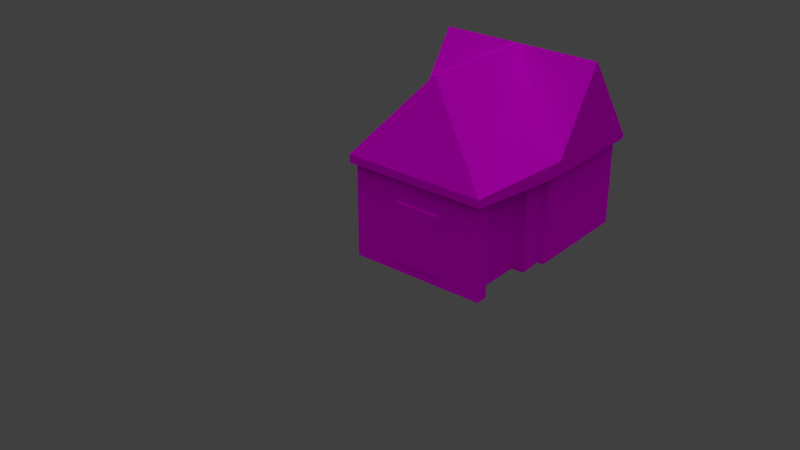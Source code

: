 # Source: house.blend  (saved by Blender 2.79.0; exported with 4.5.12 LTS)
import bpy
from mathutils import Matrix  # noqa: F401  (used for matrix-valued properties, if any)

bpy.ops.wm.read_factory_settings(use_empty=True)
scene = bpy.context.scene
scene.name = 'Scene'

# ---- collections
col_collection_1 = bpy.data.collections.new('Collection 1'); scene.collection.children.link(col_collection_1)
col_collection_2 = bpy.data.collections.new('Collection 2'); scene.collection.children.link(col_collection_2)
col_collection_2.hide_render = True
col_collection_2.hide_viewport = True
col_collection_20 = bpy.data.collections.new('Collection 20'); scene.collection.children.link(col_collection_20)
col_collection_20.hide_render = True
col_collection_20.hide_viewport = True

# ---- images (referenced by path relative to the original .blend; pixels are not part of the script)
import os
ASSET_DIR = os.environ.get("B2B_ASSET_DIR", "")  # directory of the original .blend (textures are referenced by path, not embedded)
HERE = os.path.dirname(os.path.abspath(__file__))  # packed textures are extracted next to this script under _unpacked/

def load_image(name, relpath, width, height, colorspace="sRGB"):
    """Load a texture the original file referenced (path relative to the .blend, or extracted next to this script)."""
    p = next((c for c in (os.path.join(HERE, relpath), os.path.join(ASSET_DIR, relpath)) if relpath and os.path.exists(c)), "")
    if p:
        img = bpy.data.images.load(p, check_existing=True)
        img.name = name
    else:  # same state as the original file: an image datablock whose file is absent (Cycles renders it pink)
        img = bpy.data.images.new(name, width, height)
        img.source = "FILE"
        img.filepath = "//" + (relpath or name)
    img.colorspace_settings.name = colorspace
    return img
img_house_uv_layout_colored_1__png = load_image('house_UV_Layout_colored(1).png', 'house_UV_Layout_colored(1).png', 1024, 1024, 'sRGB')

# ---- materials (node trees are filled in below, after node groups)
mat_material = bpy.data.materials.new('Material')
mat_material.alpha_threshold = 0.0
mat_material.roughness = 0.5

# ---- material node trees
mat_material.use_nodes = True; mat_material.node_tree.nodes.clear()
_N = mat_material.node_tree.nodes; _L = mat_material.node_tree.links
n0 = _N.new('ShaderNodeOutputMaterial'); n0.name = 'Material Output'; n0.location = (300, 300)
n1 = _N.new('ShaderNodeBsdfDiffuse'); n1.name = 'Diffuse BSDF'; n1.location = (10, 300)
n2 = _N.new('ShaderNodeTexImage'); n2.name = 'Image Texture'; n2.location = (-329, 281)
n2.width = 140
n2.image = img_house_uv_layout_colored_1__png
_L.new(n1.outputs[0], n0.inputs[0])
_L.new(n2.outputs[0], n1.inputs[0])
n0.is_active_output = True

# ---- world
world_world = bpy.data.worlds.new('World'); scene.world = world_world
world_world.color = (0.05088, 0.05088, 0.05088)
world_world.use_sun_shadow = False
world_world.sun_shadow_jitter_overblur = 0.0
world_world.cycles.sampling_method = 'MANUAL'

# ---- lights
light_sun = bpy.data.lights.new('Sun', 'SUN')
light_sun.transmission_factor = 0.0
light_sun.angle = 2.173
light_sun.energy = 1.0
light_sun.shadow_buffer_clip_start = 0.5
light_sun.shadow_soft_size = 1.9
light_sun.shadow_cascade_max_distance = 1000.0

# ---- meshes
me_plane_005 = bpy.data.meshes.new('Plane.005')
me_plane_005.from_pydata([(-1.0, -1.0, 0.0), (1.0, -1.0, 0.0), (-1.0, 0.5026, 0.0), (1.0, 0.5026, 0.0), (-1.0, -1.0, 1.287), (1.0, -1.0, 1.287), (-1.0, 0.5026, 1.287), (1.0, 0.5026, 1.287), (-0.9135, 0.4162, 0.08646), (-0.9135, -1.0, 0.08646), (0.9135, -1.0, 0.08646), (0.9135, 0.4162, 0.08646), (-0.9135, 0.4162, 1.287), (-0.9135, -1.0, 1.287), (0.9135, -1.0, 1.287), (0.9135, 0.4162, 1.287), (0.7618, -1.323, -0.00405), (0.7618, -1.323, 1.28), (0.7618, -1.161, -0.00405), (0.7618, -1.161, 1.28), (0.9236, -1.323, -0.00405), (0.9236, -1.323, 1.28), (0.9236, -1.161, -0.00405), (0.9236, -1.161, 1.28), (-0.9126, -1.323, -0.00374), (-0.9126, -1.323, 1.28), (-0.9126, -1.161, -0.00374), (-0.9126, -1.161, 1.28), (-0.7509, -1.323, -0.00374), (-0.7509, -1.323, 1.28), (-0.7509, -1.161, -0.00374), (-0.7509, -1.161, 1.28), (-0.8992, -2.257, 0.001117), (-0.8992, -2.257, 1.285), (-0.8992, -2.095, 0.001117), (-0.8992, -2.095, 1.285), (-0.7374, -2.257, 0.001117), (-0.7374, -2.257, 1.285), (-0.7374, -2.095, 0.001117), (-0.7374, -2.095, 1.285), (0.7667, -2.255, 0.00284), (0.7667, -2.255, 1.287), (0.7667, -2.094, 0.00284), (0.7667, -2.094, 1.287), (0.9284, -2.255, 0.00284), (0.9284, -2.255, 1.287), (0.9284, -2.094, 0.00284), (0.9284, -2.094, 1.287), (-0.9135, -1.0, 0.0), (0.9135, -1.0, 0.0), (0.02441, 0.5026, 1.287), (1.102, -0.2487, 2.425), (-1.09, -0.2487, 2.425), (1.102, 0.5778, 1.225), (-1.09, 0.5778, 1.225), (1.102, -0.9895, 1.286), (-1.09, -0.9895, 1.286), (1.102, -0.9263, 1.383), (-0.05555, -0.2487, 2.425), (-0.02619, -0.2487, 2.425), (-1.09, -0.9123, 1.405), (0.9605, -2.345, 1.361), (-0.1001, -1.825, 2.407), (-0.07563, -1.825, 2.409), (-0.9357, -2.349, 1.385), (1.102, 0.5357, 1.286), (-1.09, 0.5357, 1.286), (0.9679, -2.344, 1.253), (-0.9283, -2.349, 1.276), (1.104, 0.53, 1.225), (-1.089, 0.53, 1.225), (1.104, 0.4878, 1.286), (-1.089, 0.4878, 1.286), (-1.09, -0.9895, 1.199), (1.102, -0.9895, 1.199), (1.102, 0.5357, 1.199), (-1.09, 0.5357, 1.199), (-0.9929, 0.4907, 0.1143), (-0.9929, -1.001, 0.1143), (0.993, -1.001, 0.1143), (0.993, 0.4907, 0.1143), (0.9071, -1.001, 0.1143), (0.7565, -1.161, 0.1103), (0.7565, -1.322, 0.1103), (0.9171, -1.161, 0.1103), (-0.7455, -1.161, 0.1106), (-0.9061, -1.161, 0.1106), (-0.7455, -1.322, 0.1106), (-0.7321, -2.088, 0.1154), (0.7613, -2.087, 0.1171), (-0.907, -1.001, 0.1143), (0.7613, -2.098, 0.1171), (-0.7321, -2.098, 0.1154), (-0.3079, -2.256, 0.1247), (-0.3079, -2.098, 0.1247), (0.3468, -2.256, 0.1247), (0.3468, -2.098, 0.1247), (-0.3079, -2.256, 0.9293), (-0.3079, -2.096, 0.9293), (0.3468, -2.256, 0.9293), (0.3468, -2.095, 0.9293), (-0.3079, -2.273, 0.1247), (-0.3079, -2.273, 0.9293), (-0.3079, -2.201, 0.1247), (-0.3079, -2.201, 0.9293), (0.3468, -2.273, 0.1247), (0.3468, -2.273, 0.9293), (0.3468, -2.201, 0.1247), (0.3468, -2.201, 0.9293)], [], [(3, 2, 6, 50, 7), (1, 3, 7, 5), (2, 0, 4, 6), (11, 15, 12, 8), (10, 14, 15, 11), (8, 12, 13, 9), (4, 13, 12, 6), (5, 14, 10, 1), (7, 15, 14, 5), (1, 10, 49), (0, 9, 13, 4), (6, 12, 15, 7, 50), (16, 18, 19, 17), (18, 22, 23, 19), (22, 23, 21, 20), (20, 21, 17, 16), (18, 22, 20, 16), (23, 19, 17, 21), (24, 25, 27, 26), (26, 30, 31, 27), (30, 28, 29, 31), (28, 29, 25, 24), (26, 30, 28, 24), (31, 27, 25, 29), (32, 33, 35, 34), (34, 35, 39, 38), (38, 39, 37, 36), (36, 37, 33, 32), (34, 38, 36, 32), (39, 35, 33, 37), (40, 41, 43, 42), (42, 43, 47, 46), (46, 47, 45, 44), (44, 45, 41, 40), (42, 46, 44, 40), (47, 43, 41, 45), (29, 28, 38, 39), (43, 42, 16, 17), (14, 23, 22, 49), (9, 0, 48), (13, 48, 26, 27), (59, 63, 61, 57), (58, 60, 64, 62), (63, 62, 64, 61), (52, 58, 59, 51, 65, 53, 54, 66), (51, 59, 57), (60, 58, 52), (58, 62, 63, 59), (52, 66, 56), (51, 57, 55, 65), (73, 68, 67, 74), (65, 75, 76, 66), (54, 70, 72, 66), (66, 72, 71, 65), (53, 69, 70, 54), (65, 71, 69, 53), (76, 75, 74, 73), (66, 76, 73, 56), (56, 73, 74, 55), (55, 74, 75, 65), (77, 80, 79, 81, 84, 82, 83, 89, 91, 92, 88, 87, 85, 86, 90, 78), (16, 42, 89, 83), (40, 36, 38, 42), (41, 37, 36, 93, 97, 99), (2, 3, 1, 49, 22, 18, 16, 42, 38, 28, 30, 26, 48, 0), (98, 97, 93, 94), (96, 94, 93, 95), (38, 28, 87, 88), (39, 43, 100, 98, 94, 92), (39, 43, 41, 37), (99, 95, 93, 36, 40, 41), (92, 94, 96, 100, 43, 91, 42, 38), (61, 64, 68, 67), (57, 61, 67, 74, 55), (64, 60, 56, 73, 68), (95, 99, 100, 96), (97, 98, 100, 99), (101, 102, 104, 103), (103, 104, 108, 107), (107, 108, 106, 105), (105, 106, 102, 101), (103, 107, 105, 101), (108, 104, 102, 106)])
_uv = me_plane_005.uv_layers.new(name='UVMap')
_uv.uv.foreach_set('vector', [0.863, 0.5304, 0.863, 0.3423, 0.9841, 0.3423, 0.9841, 0.4386, 0.9841, 0.5304, 0.5687, 0.1532, 0.5687, 0.006922, 0.6898, 0.006917, 0.6898, 0.1532, 0.574, 0.8873, 0.574, 0.741, 0.6951, 0.741, 0.6951, 0.8873, 0.7107, 0.3565, 0.8236, 0.3565, 0.8236, 0.5284, 0.7107, 0.5284, 0.6859, 0.3404, 0.573, 0.3405, 0.573, 0.1813, 0.6859, 0.1813, 0.6883, 0.7175, 0.5753, 0.7175, 0.5753, 0.5583, 0.6883, 0.5583, 0.5679, 0.7313, 0.5679, 0.7231, 0.7011, 0.7231, 0.7092, 0.7313, 0.7509, 0.7078, 0.7427, 0.7078, 0.7427, 0.5948, 0.7509, 0.5867, 0.691, 0.1661, 0.6829, 0.1743, 0.5496, 0.1743, 0.5496, 0.1661, 0.7509, 0.5867, 0.7427, 0.5948, 0.7427, 0.5867, 0.7711, 0.7045, 0.763, 0.6964, 0.763, 0.5834, 0.7711, 0.5834, 0.847, 0.5347, 0.8389, 0.5265, 0.8389, 0.3546, 0.847, 0.3465, 0.847, 0.4383, 0.9176, 0.7889, 0.9176, 0.8041, 0.7968, 0.8041, 0.7968, 0.7889, 0.7972, 0.8048, 0.7972, 0.7895, 0.918, 0.7895, 0.918, 0.8048, 0.9177, 0.8052, 0.7969, 0.8052, 0.7969, 0.7899, 0.9177, 0.7899, 0.7974, 0.7905, 0.9181, 0.7905, 0.9181, 0.8058, 0.7974, 0.8058, 0.7749, 0.7835, 0.7749, 0.7987, 0.7597, 0.7987, 0.7597, 0.7835, 0.7598, 0.7987, 0.7598, 0.7835, 0.7751, 0.7835, 0.7751, 0.7987, 0.7968, 0.7899, 0.9176, 0.7899, 0.9176, 0.8051, 0.7968, 0.8051, 0.7972, 0.805, 0.7972, 0.7898, 0.918, 0.7898, 0.918, 0.805, 0.918, 0.7901, 0.918, 0.8053, 0.7973, 0.8053, 0.7973, 0.7901, 0.797, 0.7892, 0.9178, 0.7892, 0.9178, 0.8044, 0.797, 0.8044, 0.775, 0.7836, 0.775, 0.7988, 0.7597, 0.7988, 0.7597, 0.7836, 0.7598, 0.7988, 0.7598, 0.7836, 0.7751, 0.7836, 0.7751, 0.7988, 0.9181, 0.8053, 0.7973, 0.8053, 0.7973, 0.7901, 0.9181, 0.7901, 0.9181, 0.8045, 0.7974, 0.8045, 0.7974, 0.7893, 0.9181, 0.7893, 0.9176, 0.8051, 0.7968, 0.8051, 0.7968, 0.7899, 0.9176, 0.7899, 0.7968, 0.7897, 0.9176, 0.7896, 0.9176, 0.8048, 0.7968, 0.8049, 0.7751, 0.7836, 0.7751, 0.7988, 0.7599, 0.7988, 0.7599, 0.7836, 0.7599, 0.7985, 0.7599, 0.7833, 0.7751, 0.7833, 0.7751, 0.7985, 0.9181, 0.805, 0.7973, 0.805, 0.7973, 0.7898, 0.9181, 0.7898, 0.9182, 0.805, 0.7974, 0.805, 0.7974, 0.7898, 0.9182, 0.7898, 0.7963, 0.7896, 0.917, 0.7896, 0.917, 0.8048, 0.7963, 0.8048, 0.7968, 0.7893, 0.9176, 0.7892, 0.9176, 0.8044, 0.7968, 0.8045, 0.7752, 0.7835, 0.7752, 0.7988, 0.76, 0.7988, 0.76, 0.7835, 0.7599, 0.7988, 0.7599, 0.7836, 0.7751, 0.7836, 0.7751, 0.7988, 0.4507, 0.6586, 0.4507, 0.5378, 0.5234, 0.5382, 0.5234, 0.659, 0.4526, 0.3543, 0.4526, 0.2335, 0.5251, 0.2329, 0.5251, 0.3537, 0.8254, 0.701, 0.8103, 0.7003, 0.8103, 0.5795, 0.8254, 0.5799, 0.763, 0.6964, 0.7711, 0.7045, 0.763, 0.7045, 0.7974, 0.5811, 0.7974, 0.7022, 0.7822, 0.7026, 0.7822, 0.5818, 0.2739, 0.7463, 0.151, 0.7547, 0.1191, 0.839, 0.2304, 0.839, 0.2852, 0.9876, 0.2346, 0.9091, 0.1222, 0.9074, 0.1622, 0.9863, 0.1124, 0.88, 0.1122, 0.8781, 0.03078, 0.8138, 0.03078, 0.9619, 0.5108, 0.7914, 0.5108, 0.8722, 0.5108, 0.8745, 0.5108, 0.9626, 0.4217, 0.9627, 0.4169, 0.9627, 0.4169, 0.7914, 0.4217, 0.7914, 0.4054, 0.7773, 0.4062, 0.8654, 0.323, 0.7781, 0.324, 0.9735, 0.4044, 0.8924, 0.4047, 0.9732, 0.2737, 0.744, 0.1508, 0.7528, 0.151, 0.7547, 0.2739, 0.7463, 0.2864, 0.9888, 0.3477, 0.8999, 0.2286, 0.8999, 0.2867, 0.7637, 0.2338, 0.845, 0.2289, 0.8526, 0.348, 0.8526, 0.2298, 0.7139, 0.1236, 0.7012, 0.124, 0.5531, 0.2298, 0.5426, 0.524, 0.7906, 0.5308, 0.7906, 0.5308, 0.9618, 0.524, 0.9618, 0.5588, 0.9746, 0.5619, 0.9767, 0.5619, 0.9825, 0.5588, 0.9804, 0.5469, 0.9615, 0.5432, 0.9614, 0.5432, 0.7902, 0.5469, 0.7903, 0.547, 0.9613, 0.5433, 0.9614, 0.5433, 0.7902, 0.547, 0.7901, 0.5587, 0.7724, 0.5556, 0.7703, 0.5556, 0.7761, 0.5587, 0.7782, 0.4059, 0.5532, 0.4059, 0.7244, 0.2868, 0.7244, 0.2868, 0.5532, 0.3477, 0.8999, 0.3477, 0.8931, 0.2286, 0.8931, 0.2286, 0.8999, 0.5547, 0.7891, 0.5615, 0.7891, 0.5615, 0.9603, 0.5547, 0.9603, 0.2289, 0.8526, 0.2289, 0.8594, 0.348, 0.8594, 0.348, 0.8526, 0.6866, 0.3524, 0.6866, 0.5393, 0.5463, 0.5393, 0.5463, 0.5312, 0.5312, 0.5321, 0.5312, 0.517, 0.5161, 0.517, 0.4441, 0.5175, 0.4431, 0.5175, 0.443, 0.377, 0.444, 0.377, 0.5161, 0.3757, 0.5312, 0.3757, 0.5312, 0.3606, 0.5463, 0.3605, 0.5463, 0.3524, 0.8441, 0.6227, 0.8441, 0.6953, 0.8334, 0.6948, 0.8334, 0.6227, 0.93, 0.2816, 0.7885, 0.2818, 0.7885, 0.2665, 0.93, 0.2664, 0.2956, 0.3759, 0.2956, 0.5174, 0.1748, 0.5176, 0.1864, 0.4771, 0.2621, 0.4771, 0.2621, 0.4155, 0.7637, 0.02215, 0.9519, 0.02215, 0.9519, 0.1635, 0.9438, 0.1635, 0.9447, 0.1787, 0.9295, 0.1787, 0.9295, 0.1939, 0.93, 0.2664, 0.7885, 0.2665, 0.7872, 0.1939, 0.7872, 0.1786, 0.772, 0.1786, 0.7719, 0.1635, 0.7637, 0.1635, 0.9188, 0.8416, 0.9188, 0.8567, 0.8431, 0.8567, 0.8431, 0.8418, 0.905, 0.8564, 0.8434, 0.8564, 0.8434, 0.8415, 0.905, 0.8416, 0.8496, 0.696, 0.8496, 0.6233, 0.8603, 0.6233, 0.8603, 0.6954, 0.4307, 0.3743, 0.4307, 0.5158, 0.3971, 0.4762, 0.3972, 0.4146, 0.3215, 0.4146, 0.3206, 0.3746, 0.3104, 0.3731, 0.3104, 0.5146, 0.2951, 0.5146, 0.2951, 0.3731, 0.2621, 0.4155, 0.1864, 0.4155, 0.1864, 0.4771, 0.1748, 0.5176, 0.1749, 0.376, 0.2956, 0.3759, 0.3206, 0.3746, 0.3215, 0.4146, 0.3214, 0.4761, 0.3971, 0.4762, 0.4307, 0.5158, 0.3206, 0.5151, 0.3099, 0.5156, 0.3099, 0.3741, 0.03078, 0.9619, 0.03078, 0.8138, 0.02232, 0.8145, 0.02232, 0.9626, 0.2338, 0.845, 0.1231, 0.8468, 0.1231, 0.8553, 0.2289, 0.8594, 0.2289, 0.8526, 0.1222, 0.9074, 0.2346, 0.9091, 0.2286, 0.8999, 0.2286, 0.8931, 0.1222, 0.8989, 0.9193, 0.8544, 0.8436, 0.8544, 0.8436, 0.8393, 0.9193, 0.8396, 0.916, 0.8392, 0.916, 0.8572, 0.8428, 0.8572, 0.8428, 0.8392, 0.2011, 0.2228, 0.2011, 0.06502, 0.2153, 0.06502, 0.2153, 0.2228, 0.2285, 0.2221, 0.2285, 0.06437, 0.3574, 0.06437, 0.3574, 0.2221, 0.03736, 0.2252, 0.03736, 0.06743, 0.05156, 0.06743, 0.05156, 0.2252, 0.06091, 0.2255, 0.06091, 0.06771, 0.1898, 0.06771, 0.1898, 0.2255, 0.06175, 0.0447, 0.1901, 0.0447, 0.1901, 0.05891, 0.06175, 0.05891, 0.1905, 0.247, 0.06212, 0.247, 0.06212, 0.2328, 0.1905, 0.2328])
me_plane_005.materials.append(mat_material)
me_plane_005.use_remesh_preserve_volume = False
me_plane_005.use_remesh_preserve_attributes = False
me_plane_005.use_mirror_vertex_groups = False
me_plane_005.update()
me_cube_002 = bpy.data.meshes.new('Cube.002')
me_cube_002.from_pydata([(-1.0, -1.0, -1.0), (-1.0, -1.0, 1.0), (-1.0, 1.0, -1.0), (-1.0, 1.0, 1.0), (1.0, -1.0, -1.0), (1.0, -1.0, 1.0), (1.0, 1.0, -1.0), (1.0, 1.0, 1.0)], [], [(0, 1, 3, 2), (2, 3, 7, 6), (6, 7, 5, 4), (4, 5, 1, 0), (2, 6, 4, 0), (7, 3, 1, 5)])
me_cube_002.use_remesh_preserve_volume = False
me_cube_002.use_remesh_preserve_attributes = False
me_cube_002.use_mirror_vertex_groups = False
me_cube_002.update()
me_plane_000 = bpy.data.meshes.new('Plane.000')
me_plane_000.from_pydata([(-1.0, -1.0, 0.0), (1.0, -1.0, 0.0), (-1.0, 0.5026, 0.0), (1.0, 0.5026, 0.0), (-1.0, -1.0, 1.287), (1.0, -1.0, 1.287), (-1.0, 0.5026, 1.287), (1.0, 0.5026, 1.287), (-0.9135, 0.4162, 0.08646), (-0.9135, -1.0, 0.08646), (0.9135, -1.0, 0.08646), (0.9135, 0.4162, 0.08646), (-0.9135, 0.4162, 1.287), (-0.9135, -1.0, 1.287), (0.9135, -1.0, 1.287), (0.9135, 0.4162, 1.287), (0.7618, -1.323, -0.00405), (0.7618, -1.323, 1.28), (0.7618, -1.161, -0.00405), (0.7618, -1.161, 1.28), (0.9236, -1.323, -0.00405), (0.9236, -1.323, 1.28), (0.9236, -1.161, -0.00405), (0.9236, -1.161, 1.28), (-0.9126, -1.323, -0.00374), (-0.9126, -1.323, 1.28), (-0.9126, -1.161, -0.00374), (-0.9126, -1.161, 1.28), (-0.7509, -1.323, -0.00374), (-0.7509, -1.323, 1.28), (-0.7509, -1.161, -0.00374), (-0.7509, -1.161, 1.28), (-0.8992, -2.257, 0.001117), (-0.8992, -2.257, 1.285), (-0.8992, -2.095, 0.001117), (-0.8992, -2.095, 1.285), (-0.7374, -2.257, 0.001117), (-0.7374, -2.257, 1.285), (-0.7374, -2.095, 0.001117), (-0.7374, -2.095, 1.285), (0.7667, -2.255, 0.00284), (0.7667, -2.255, 1.287), (0.7667, -2.094, 0.00284), (0.7667, -2.094, 1.287), (0.9284, -2.255, 0.00284), (0.9284, -2.255, 1.287), (0.9284, -2.094, 0.00284), (0.9284, -2.094, 1.287), (-0.9135, -1.0, 0.0), (0.9135, -1.0, 0.0), (0.02441, 0.5026, 1.287), (1.102, -0.2487, 2.885), (-1.09, -0.2487, 2.885), (1.102, 0.5778, 1.686), (-1.09, 0.5778, 1.686), (1.102, -0.9895, 1.747), (-1.09, -0.9895, 1.747), (1.102, -0.9263, 1.844), (-0.05555, -0.2487, 2.885), (-0.02619, -0.2487, 2.885), (-1.09, -0.9123, 1.865), (0.9192, -2.351, 1.845), (-0.04931, -2.351, 2.884), (-0.02475, -2.351, 2.884), (-0.9148, -2.351, 1.867), (1.102, 0.5357, 1.747), (-1.09, 0.5357, 1.747), (1.102, -0.2487, 2.885), (-1.09, -0.2487, 2.885), (1.102, 0.5778, 1.686), (-1.09, 0.5778, 1.686), (1.102, -0.9895, 1.747), (-1.09, -0.9895, 1.747), (1.102, -0.9263, 1.844), (-0.05555, -0.2487, 2.885), (-0.02619, -0.2487, 2.885), (-1.09, -0.9123, 1.865), (0.9192, -2.351, 1.845), (-0.04931, -2.351, 2.884), (-0.02475, -2.351, 2.884), (-0.9148, -2.351, 1.867), (1.102, 0.5357, 1.747), (-1.09, 0.5357, 1.747), (1.104, 0.53, 1.686), (-1.089, 0.53, 1.686), (1.104, 0.4878, 1.747), (-1.089, 0.4878, 1.747), (-1.09, -0.9895, 1.66), (1.102, -0.9895, 1.66), (1.102, -0.9263, 1.757), (0.9192, -2.351, 1.758), (-1.09, -0.9123, 1.779), (-0.9148, -2.351, 1.78), (1.102, 0.5357, 1.66), (-1.09, 0.5357, 1.66), (-0.9929, 0.4907, 0.1143), (-0.9929, -1.001, 0.1143), (0.993, -1.001, 0.1143), (0.993, 0.4907, 0.1143), (0.9071, -1.001, 0.1143), (0.7565, -1.161, 0.1103), (0.7565, -1.322, 0.1103), (0.9171, -1.161, 0.1103), (-0.7455, -1.161, 0.1106), (-0.9061, -1.161, 0.1106), (-0.7455, -1.322, 0.1106), (-0.7321, -2.088, 0.1154), (0.7613, -2.087, 0.1171), (-0.907, -1.001, 0.1143), (0.7613, -2.098, 0.1171), (-0.7321, -2.098, 0.1154)], [], [(3, 2, 6, 50, 7), (1, 3, 7, 5), (2, 0, 4, 6), (11, 15, 12, 8), (10, 14, 15, 11), (8, 12, 13, 9), (4, 13, 12, 6), (5, 14, 10, 1), (7, 15, 14, 5), (1, 10, 49), (0, 9, 13, 4), (6, 12, 15, 7, 50), (16, 18, 19, 17), (18, 22, 23, 19), (22, 23, 21, 20), (20, 21, 17, 16), (18, 22, 20, 16), (23, 19, 17, 21), (24, 25, 27, 26), (26, 30, 31, 27), (30, 28, 29, 31), (28, 29, 25, 24), (26, 30, 28, 24), (31, 27, 25, 29), (32, 33, 35, 34), (34, 35, 39, 38), (38, 39, 37, 36), (36, 37, 33, 32), (34, 38, 36, 32), (39, 35, 33, 37), (40, 41, 43, 42), (42, 43, 47, 46), (46, 47, 45, 44), (44, 45, 41, 40), (42, 46, 44, 40), (47, 43, 41, 45), (29, 28, 38, 39), (43, 42, 16, 17), (14, 23, 22, 49), (9, 0, 48), (13, 48, 26, 27), (49, 22, 102, 99), (52, 66, 54, 53, 65, 51, 59, 58), (51, 57, 59), (57, 55, 56, 60, 58, 59), (60, 52, 58), (59, 63, 61, 57), (58, 60, 64, 62), (58, 62, 63, 59), (52, 56, 66), (51, 65, 55, 57), (63, 62, 64, 61), (68, 74, 75, 67, 81, 69, 70, 82), (67, 75, 73), (73, 75, 74, 76, 72, 71), (76, 74, 68), (75, 79, 77, 73), (74, 76, 80, 78), (74, 78, 79, 75), (68, 82, 72), (67, 73, 71, 81), (79, 78, 80, 77), (56, 55, 71, 72), (57, 61, 77, 73), (61, 64, 80, 77), (53, 54, 70, 69), (56, 52, 68, 72), (52, 60, 76, 68), (60, 56, 72, 76), (55, 65, 81, 71), (65, 53, 69, 81), (60, 76, 80, 64), (66, 56, 72, 82), (54, 66, 82, 70), (81, 93, 94, 82), (80, 76, 91, 92), (70, 84, 86, 82), (82, 86, 85, 81), (69, 83, 84, 70), (81, 85, 83, 69), (91, 89, 90, 92), (94, 93, 88, 87), (73, 77, 90, 89), (82, 94, 87, 72), (77, 80, 92, 90), (76, 73, 89, 91), (72, 87, 88, 71), (71, 88, 93, 81), (95, 98, 97, 99, 102, 100, 101, 107, 109, 110, 106, 105, 103, 104, 108, 96), (1, 49, 99, 97), (16, 42, 107, 101), (40, 36, 38, 42), (18, 16, 101, 100), (48, 0, 96, 108), (26, 48, 108, 104), (30, 26, 104, 103), (41, 37, 36, 40), (0, 2, 95, 96), (3, 1, 97, 98), (22, 18, 100, 102), (28, 30, 103, 105), (2, 3, 98, 95), (38, 28, 105, 106), (39, 43, 109, 42, 38, 110), (39, 43, 41, 37)])
_uv = me_plane_000.uv_layers.new(name='UVMap')
_uv.uv.foreach_set('vector', [0.5, 1.0, 0.9755, 0.6545, 0.7939, 0.09549, 0.2061, 0.09549, 0.02447, 0.6545, 0.0, 0.0, 1.0, 0.0, 1.0, 1.0, 0.0, 1.0, 0.0, 0.0, 1.0, 0.0, 1.0, 1.0, 0.0, 1.0, 0.0, 0.0, 1.0, 0.0, 1.0, 1.0, 0.0, 1.0, 0.0, 0.0, 1.0, 0.0, 1.0, 1.0, 0.0, 1.0, 0.0, 0.0, 1.0, 0.0, 1.0, 1.0, 0.0, 1.0, 0.0, 0.0, 1.0, 0.0, 1.0, 1.0, 0.0, 1.0, 0.0, 0.0, 1.0, 0.0, 1.0, 1.0, 0.0, 1.0, 0.0, 0.0, 1.0, 0.0, 1.0, 1.0, 0.0, 1.0, 0.0, 0.0, 1.0, 0.0, 1.0, 1.0, 0.0, 0.0, 1.0, 0.0, 1.0, 1.0, 0.0, 1.0, 0.5, 1.0, 0.9755, 0.6545, 0.7939, 0.09549, 0.2061, 0.09549, 0.02447, 0.6545, 0.0, 0.0, 1.0, 0.0, 1.0, 1.0, 0.0, 1.0, 0.0, 0.0, 1.0, 0.0, 1.0, 1.0, 0.0, 1.0, 0.0, 0.0, 1.0, 0.0, 1.0, 1.0, 0.0, 1.0, 0.0, 0.0, 1.0, 0.0, 1.0, 1.0, 0.0, 1.0, 0.0, 0.0, 1.0, 0.0, 1.0, 1.0, 0.0, 1.0, 0.0, 0.0, 1.0, 0.0, 1.0, 1.0, 0.0, 1.0, 0.0, 0.0, 1.0, 0.0, 1.0, 1.0, 0.0, 1.0, 0.0, 0.0, 1.0, 0.0, 1.0, 1.0, 0.0, 1.0, 0.0, 0.0, 1.0, 0.0, 1.0, 1.0, 0.0, 1.0, 0.0, 0.0, 1.0, 0.0, 1.0, 1.0, 0.0, 1.0, 0.0, 0.0, 1.0, 0.0, 1.0, 1.0, 0.0, 1.0, 0.0, 0.0, 1.0, 0.0, 1.0, 1.0, 0.0, 1.0, 0.0, 0.0, 1.0, 0.0, 1.0, 1.0, 0.0, 1.0, 0.0, 0.0, 1.0, 0.0, 1.0, 1.0, 0.0, 1.0, 0.0, 0.0, 1.0, 0.0, 1.0, 1.0, 0.0, 1.0, 0.0, 0.0, 1.0, 0.0, 1.0, 1.0, 0.0, 1.0, 0.0, 0.0, 1.0, 0.0, 1.0, 1.0, 0.0, 1.0, 0.0, 0.0, 1.0, 0.0, 1.0, 1.0, 0.0, 1.0, 0.0, 0.0, 1.0, 0.0, 1.0, 1.0, 0.0, 1.0, 0.0, 0.0, 1.0, 0.0, 1.0, 1.0, 0.0, 1.0, 0.0, 0.0, 1.0, 0.0, 1.0, 1.0, 0.0, 1.0, 0.0, 0.0, 1.0, 0.0, 1.0, 1.0, 0.0, 1.0, 0.0, 0.0, 1.0, 0.0, 1.0, 1.0, 0.0, 1.0, 0.0, 0.0, 1.0, 0.0, 1.0, 1.0, 0.0, 1.0, 0.0, 0.0, 1.0, 0.0, 1.0, 1.0, 0.0, 1.0, 0.0, 0.0, 1.0, 0.0, 1.0, 1.0, 0.0, 1.0, 0.0, 0.0, 1.0, 0.0, 1.0, 1.0, 0.0, 1.0, 0.0, 0.0, 1.0, 0.0, 1.0, 1.0, 0.0, 0.0, 1.0, 0.0, 1.0, 1.0, 0.0, 1.0, 0.0, 1.0, 1.0, 1.0, 1.0, 1.0, 0.0, 1.0, 0.5, 1.0, 0.8536, 0.8536, 1.0, 0.5, 0.8536, 0.1464, 0.5, 0.0, 0.1464, 0.1464, 0.0, 0.5, 0.1464, 0.8536, 0.0, 0.0, 1.0, 0.0, 1.0, 1.0, 0.5, 1.0, 0.933, 0.75, 0.933, 0.25, 0.5, 0.0, 0.06699, 0.25, 0.06699, 0.75, 0.0, 0.0, 1.0, 0.0, 1.0, 1.0, 0.0, 0.0, 1.0, 0.0, 1.0, 1.0, 0.0, 1.0, 0.0, 0.0, 1.0, 0.0, 1.0, 1.0, 0.0, 1.0, 0.0, 0.0, 1.0, 0.0, 1.0, 1.0, 0.0, 1.0, 0.0, 0.0, 1.0, 0.0, 1.0, 1.0, 0.0, 0.0, 1.0, 0.0, 1.0, 1.0, 0.0, 1.0, 0.0, 0.0, 1.0, 0.0, 1.0, 1.0, 0.0, 1.0, 0.5, 1.0, 0.8536, 0.8536, 1.0, 0.5, 0.8536, 0.1464, 0.5, 0.0, 0.1464, 0.1464, 0.0, 0.5, 0.1464, 0.8536, 0.0, 0.0, 1.0, 0.0, 1.0, 1.0, 0.5, 1.0, 0.933, 0.75, 0.933, 0.25, 0.5, 0.0, 0.06699, 0.25, 0.06699, 0.75, 0.0, 0.0, 1.0, 0.0, 1.0, 1.0, 0.0, 0.0, 1.0, 0.0, 1.0, 1.0, 0.0, 1.0, 0.0, 0.0, 1.0, 0.0, 1.0, 1.0, 0.0, 1.0, 0.0, 0.0, 1.0, 0.0, 1.0, 1.0, 0.0, 1.0, 0.0, 0.0, 1.0, 0.0, 1.0, 1.0, 0.0, 0.0, 1.0, 0.0, 1.0, 1.0, 0.0, 1.0, 0.0, 0.0, 1.0, 0.0, 1.0, 1.0, 0.0, 1.0, 0.0, 0.0, 1.0, 0.0, 1.0, 1.0, 0.0, 1.0, 0.0, 0.0, 1.0, 0.0, 1.0, 1.0, 0.0, 1.0, 0.0, 0.0, 1.0, 0.0, 1.0, 1.0, 0.0, 1.0, 0.0, 0.0, 1.0, 0.0, 1.0, 1.0, 0.0, 1.0, 0.0, 0.0, 1.0, 0.0, 1.0, 1.0, 0.0, 1.0, 0.0, 0.0, 1.0, 0.0, 1.0, 1.0, 0.0, 1.0, 0.0, 0.0, 1.0, 0.0, 1.0, 1.0, 0.0, 1.0, 0.0, 0.0, 1.0, 0.0, 1.0, 1.0, 0.0, 1.0, 0.0, 0.0, 1.0, 0.0, 1.0, 1.0, 0.0, 1.0, 0.0, 0.0, 1.0, 0.0, 1.0, 1.0, 0.0, 1.0, 0.0, 0.0, 1.0, 0.0, 1.0, 1.0, 0.0, 1.0, 0.0, 0.0, 1.0, 0.0, 1.0, 1.0, 0.0, 1.0, 0.0, 0.0, 1.0, 0.0, 1.0, 1.0, 0.0, 1.0, 0.0, 0.0, 1.0, 0.0, 1.0, 1.0, 0.0, 1.0, 0.0, 0.0, 1.0, 0.0, 1.0, 1.0, 0.0, 1.0, 0.0, 0.0, 1.0, 0.0, 1.0, 1.0, 0.0, 1.0, 0.0, 0.0, 1.0, 0.0, 1.0, 1.0, 0.0, 1.0, 0.0, 0.0, 1.0, 0.0, 1.0, 1.0, 0.0, 1.0, 0.0, 0.0, 1.0, 0.0, 1.0, 1.0, 0.0, 1.0, 0.0, 0.0, 1.0, 0.0, 1.0, 1.0, 0.0, 1.0, 0.0, 0.0, 1.0, 0.0, 1.0, 1.0, 0.0, 1.0, 0.0, 0.0, 1.0, 0.0, 1.0, 1.0, 0.0, 1.0, 0.0, 0.0, 1.0, 0.0, 1.0, 1.0, 0.0, 1.0, 0.0, 0.0, 1.0, 0.0, 1.0, 1.0, 0.0, 1.0, 0.0, 0.0, 1.0, 0.0, 1.0, 1.0, 0.0, 1.0, 0.0, 0.0, 1.0, 0.0, 1.0, 1.0, 0.0, 1.0, 0.0, 0.0, 0.0, 0.0, 0.0, 0.0, 0.0, 0.0, 0.0, 0.0, 0.0, 0.0, 0.0, 0.0, 0.0, 0.0, 0.0, 0.0, 0.0, 0.0, 0.0, 0.0, 0.0, 0.0, 0.0, 0.0, 0.0, 0.0, 0.0, 0.0, 0.0, 0.0, 0.0, 0.0, 1.0, 1.0, 1.0, 1.0, 0.0, 0.0, 1.0, 1.0, 1.0, 0.0, 1.0, 0.0, 1.0, 1.0, 0.0, 0.0, 0.0, 0.0, 0.0, 0.0, 0.0, 0.0, 0.0, 0.0, 0.0, 1.0, 0.0, 1.0, 0.0, 0.0, 1.0, 1.0, 1.0, 0.0, 1.0, 0.0, 1.0, 1.0, 1.0, 1.0, 1.0, 0.0, 1.0, 0.0, 1.0, 1.0, 1.0, 0.0, 0.0, 0.0, 0.0, 0.0, 1.0, 0.0, 0.0, 0.0, 0.0, 0.0, 0.0, 0.0, 0.0, 0.0, 1.0, 0.0, 0.0, 0.0, 0.0, 0.0, 1.0, 0.0, 1.0, 0.0, 0.0, 0.0, 0.0, 0.0, 1.0, 0.0, 1.0, 0.0, 0.0, 0.0, 0.0, 0.0, 1.0, 0.0, 1.0, 1.0, 1.0, 0.0, 1.0, 0.0, 1.0, 1.0, 0.9755, 0.6545, 0.5, 1.0, 0.5, 1.0, 0.9755, 0.6545, 1.0, 1.0, 1.0, 0.0, 1.0, 0.0, 1.0, 1.0, 0.0, 0.0, 0.0, 0.0, 0.0, 0.0, 0.0, 0.0, 0.0, 0.0, 0.0, 0.0, 0.0, 0.0, 0.0, 0.0, 0.0, 0.0, 0.0, 0.0])
me_plane_000.use_remesh_preserve_volume = False
me_plane_000.use_remesh_preserve_attributes = False
me_plane_000.use_mirror_vertex_groups = False
me_plane_000.update()
me_cube_001 = bpy.data.meshes.new('Cube.001')
me_cube_001.from_pydata([(-0.09365, 2.133, -0.3542), (-0.09365, 2.133, 0.4969), (-0.09365, -1.182, -0.3542), (-0.09365, -1.182, 0.4969), (0.7575, 2.133, -0.3542), (0.7575, 2.133, 0.4969), (0.7575, -1.182, -0.3542), (0.7575, -1.182, 0.4969)], [], [(0, 1, 3, 2), (2, 3, 7, 6), (6, 7, 5, 4), (4, 5, 1, 0), (2, 6, 4, 0), (7, 3, 1, 5)])
me_cube_001.use_remesh_preserve_volume = False
me_cube_001.use_remesh_preserve_attributes = False
me_cube_001.use_mirror_vertex_groups = False
me_cube_001.update()
me_plane_004 = bpy.data.meshes.new('Plane.004')
me_plane_004.from_pydata([(-1.0, -1.0, 0.0), (1.0, -1.0, 0.0), (-1.0, 0.5026, 0.0), (1.0, 0.5026, 0.0), (-1.0, -1.0, 1.287), (1.0, -1.0, 1.287), (-1.0, 0.5026, 1.287), (1.0, 0.5026, 1.287), (-0.9135, 0.4162, 0.08646), (-0.9135, -1.0, 0.08646), (0.9135, -1.0, 0.08646), (0.9135, 0.4162, 0.08646), (-0.9135, 0.4162, 1.287), (-0.9135, -1.0, 1.287), (0.9135, -1.0, 1.287), (0.9135, 0.4162, 1.287), (0.7618, -1.323, -0.00405), (0.7618, -1.323, 1.28), (0.7618, -1.161, -0.00405), (0.7618, -1.161, 1.28), (0.9236, -1.323, -0.00405), (0.9236, -1.323, 1.28), (0.9236, -1.161, -0.00405), (0.9236, -1.161, 1.28), (-0.9126, -1.323, -0.00374), (-0.9126, -1.323, 1.28), (-0.9126, -1.161, -0.00374), (-0.9126, -1.161, 1.28), (-0.7509, -1.323, -0.00374), (-0.7509, -1.323, 1.28), (-0.7509, -1.161, -0.00374), (-0.7509, -1.161, 1.28), (-0.8992, -2.257, 0.001117), (-0.8992, -2.257, 1.285), (-0.8992, -2.095, 0.001117), (-0.8992, -2.095, 1.285), (-0.7374, -2.257, 0.001117), (-0.7374, -2.257, 1.285), (-0.7374, -2.095, 0.001117), (-0.7374, -2.095, 1.285), (0.7667, -2.255, 0.00284), (0.7667, -2.255, 1.287), (0.7667, -2.094, 0.00284), (0.7667, -2.094, 1.287), (0.9284, -2.255, 0.00284), (0.9284, -2.255, 1.287), (0.9284, -2.094, 0.00284), (0.9284, -2.094, 1.287), (-0.9135, -1.0, 0.0), (0.9135, -1.0, 0.0), (0.7618, -1.163, 0.0832), (0.9236, -1.163, 0.0832), (-0.9126, -1.163, 0.08351), (-0.7509, -1.163, 0.08351), (-0.9135, -1.002, 0.08725), (0.9136, -1.002, 0.08725), (0.7618, -1.161, 0.08818), (-0.7509, -1.161, 0.08786), (0.7618, -1.161, 0.08755), (0.7618, -1.323, 0.08818), (0.02441, 0.5026, 1.287), (1.102, -0.2487, 2.377), (-1.09, -0.2487, 2.377), (1.102, 0.5778, 1.177), (-1.09, 0.5778, 1.177), (1.102, -0.9895, 1.238), (-1.09, -0.9895, 1.238), (-0.7509, -1.323, 0.08849), (-0.7509, -1.161, 0.08849), (-0.7374, -2.095, 0.09335), (0.7667, -2.094, 0.09507), (1.102, -0.9263, 1.336), (-0.05555, -0.2487, 2.377), (-0.02619, -0.2487, 2.377), (-1.09, -0.9123, 1.357), (0.9192, -2.351, 1.337), (-0.04931, -2.351, 2.376), (-0.02475, -2.351, 2.376), (-0.9148, -2.351, 1.358), (1.102, 0.5357, 1.238), (-1.09, 0.5357, 1.238), (1.102, -0.2487, 2.377), (-1.09, -0.2487, 2.377), (1.102, 0.5778, 1.177), (-1.09, 0.5778, 1.177), (1.102, -0.9895, 1.238), (-1.09, -0.9895, 1.238), (1.102, -0.9263, 1.336), (-0.05555, -0.2487, 2.377), (-0.02619, -0.2487, 2.377), (-1.09, -0.9123, 1.357), (0.9192, -2.351, 1.337), (-0.04931, -2.351, 2.376), (-0.02475, -2.351, 2.376), (-0.9148, -2.351, 1.358), (1.102, 0.5357, 1.238), (-1.09, 0.5357, 1.238), (1.104, 0.53, 1.177), (-1.089, 0.53, 1.177), (1.104, 0.4878, 1.238), (-1.089, 0.4878, 1.238), (-1.09, -0.9895, 1.152), (1.102, -0.9895, 1.152), (1.102, -0.9263, 1.249), (0.9192, -2.351, 1.25), (-1.09, -0.9123, 1.27), (-0.9148, -2.351, 1.271), (1.102, 0.5357, 1.152), (-1.09, 0.5357, 1.152)], [], [(2, 3, 1, 49, 48, 0), (3, 2, 6, 60, 7), (1, 3, 7, 5), (2, 0, 4, 6), (8, 9, 10, 11), (11, 15, 12, 8), (10, 14, 15, 11), (8, 12, 13, 9), (4, 13, 12, 6), (5, 14, 10, 1), (7, 15, 14, 5), (1, 10, 49), (0, 9, 13, 4), (6, 12, 15, 7, 60), (16, 18, 19, 17), (18, 22, 23, 19), (22, 23, 21, 20), (20, 21, 17, 16), (18, 22, 20, 16), (23, 19, 17, 21), (24, 25, 27, 26), (26, 30, 31, 27), (30, 28, 29, 31), (28, 29, 25, 24), (26, 30, 28, 24), (31, 27, 25, 29), (32, 33, 35, 34), (34, 35, 39, 38), (38, 39, 37, 36), (36, 37, 33, 32), (34, 38, 36, 32), (39, 35, 33, 37), (40, 41, 43, 42), (42, 43, 47, 46), (46, 47, 45, 44), (44, 45, 41, 40), (42, 46, 44, 40), (47, 43, 41, 45), (29, 28, 38, 39), (43, 42, 16, 17), (14, 23, 22, 49), (9, 0, 48), (10, 9, 48, 49), (13, 48, 26, 27), (26, 48, 54, 52), (55, 51, 50, 53, 52, 54), (22, 18, 50, 51), (18, 30, 53, 50), (30, 26, 52, 53), (49, 22, 51, 55), (48, 49, 55, 54), (42, 38, 69, 70), (30, 57, 58, 18), (68, 67, 69, 70, 59, 56), (29, 17, 19, 23, 14, 13, 27, 31), (15, 12, 13, 14), (39, 43, 17, 29), (62, 80, 64, 63, 79, 61, 73, 72), (61, 71, 73), (30, 18, 56, 68), (71, 65, 66, 74, 72, 73), (74, 62, 72), (73, 77, 75, 71), (72, 74, 78, 76), (72, 76, 77, 73), (62, 66, 80), (61, 79, 65, 71), (77, 76, 78, 75), (82, 88, 89, 81, 95, 83, 84, 96), (81, 89, 87), (87, 89, 88, 90, 86, 85), (90, 88, 82), (89, 93, 91, 87), (88, 90, 94, 92), (88, 92, 93, 89), (82, 96, 86), (81, 87, 85, 95), (93, 92, 94, 91), (66, 65, 85, 86), (71, 75, 91, 87), (75, 78, 94, 91), (63, 64, 84, 83), (66, 62, 82, 86), (62, 74, 90, 82), (74, 66, 86, 90), (65, 79, 95, 85), (79, 63, 83, 95), (74, 90, 94, 78), (80, 66, 86, 96), (64, 80, 96, 84), (95, 107, 108, 96), (94, 90, 105, 106), (84, 98, 100, 96), (96, 100, 99, 95), (83, 97, 98, 84), (95, 99, 97, 83), (105, 103, 104, 106), (108, 107, 102, 101), (87, 91, 104, 103), (96, 108, 101, 86), (91, 94, 106, 104), (90, 87, 103, 105), (86, 101, 102, 85), (85, 102, 107, 95), (43, 39, 69, 70)])
me_plane_004.use_remesh_preserve_volume = False
me_plane_004.use_remesh_preserve_attributes = False
me_plane_004.use_mirror_vertex_groups = False
me_plane_004.update()

# ---- objects
ob_plane_001 = bpy.data.objects.new('Plane.001', me_plane_005)
ob_sun = bpy.data.objects.new('Sun', light_sun)
ob_cube_002 = bpy.data.objects.new('Cube.002', me_cube_002)
ob_plane_003 = bpy.data.objects.new('Plane.003', me_plane_000)
ob_cube_001 = bpy.data.objects.new('Cube.001', me_cube_001)
ob_plane_002 = bpy.data.objects.new('Plane.002', me_plane_004)

# ---- transforms, parenting, visibility, modifiers, constraints
ob_plane_001.location = (4.07, -0.01539, 3.029)
ob_plane_001.lineart.crease_threshold = 0.0
ob_sun.location = (8.457, -0.01539, 13.04)
ob_sun.lineart.crease_threshold = 0.0
ob_cube_002.location = (4.09, -2.465, 3.556)
ob_cube_002.scale = (0.3273, -0.7595, 0.4023)
ob_cube_002.display_type = 'WIRE'
ob_cube_002.lineart.crease_threshold = 0.0
ob_plane_003.location = (4.07, -0.01539, 3.029)
ob_plane_003.lineart.crease_threshold = 0.0
_m = ob_plane_003.modifiers.new('Boolean', 'BOOLEAN')
_m.object = ob_cube_002
_m.solver = 'FAST'
ob_cube_001.location = (3.774, -2.47, 3.479)
ob_cube_001.scale = (1.0, 0.8104, 1.0)
ob_cube_001.display_type = 'WIRE'
ob_cube_001.lineart.crease_threshold = 0.0
ob_plane_002.location = (4.07, -0.01539, 3.029)
ob_plane_002.lineart.crease_threshold = 0.0
_m = ob_plane_002.modifiers.new('Boolean', 'BOOLEAN')
_m.object = ob_cube_001
_m.solver = 'FAST'

# ---- collection membership
col_collection_1.objects.link(ob_plane_001)
col_collection_1.objects.link(ob_sun)
col_collection_2.objects.link(ob_cube_002)
col_collection_2.objects.link(ob_plane_003)
col_collection_20.objects.link(ob_cube_001)
col_collection_20.objects.link(ob_plane_002)

# ---- scene / render settings (as saved in the file)
scene.frame_start = 1; scene.frame_end = 250; scene.frame_set(1)
scene.render.engine = 'CYCLES'
scene.render.resolution_percentage = 50
scene.render.dither_intensity = 0.0
scene.cycles.use_denoising = False
scene.cycles.samples = 128
scene.cycles.sampling_pattern = 'TABULATED_SOBOL'
scene.cycles.use_adaptive_sampling = False
scene.cycles.use_light_tree = False
scene.cycles.blur_glossy = 0.0
scene.cycles.sample_clamp_indirect = 0.0
scene.cycles.bake_type = 'AO'
scene.view_settings.view_transform = 'Standard'
bpy.context.view_layer.update()

# ---- added for rendering (the .blend has no active camera): camera
cam_auto = bpy.data.cameras.new('AutoCamera')
cam_auto.lens = 50.0
cam_auto.sensor_width = 36.0
cam_auto.clip_end = 1000.0
ob_auto_camera = bpy.data.objects.new('AutoCamera', cam_auto)
scene.collection.objects.link(ob_auto_camera)
ob_auto_camera.location = (11.3457, -11.2806, 9.66987)
ob_auto_camera.rotation_euler = (1.09748, -7.21219e-08, 0.694738)
scene.camera = ob_auto_camera
bpy.context.view_layer.update()

